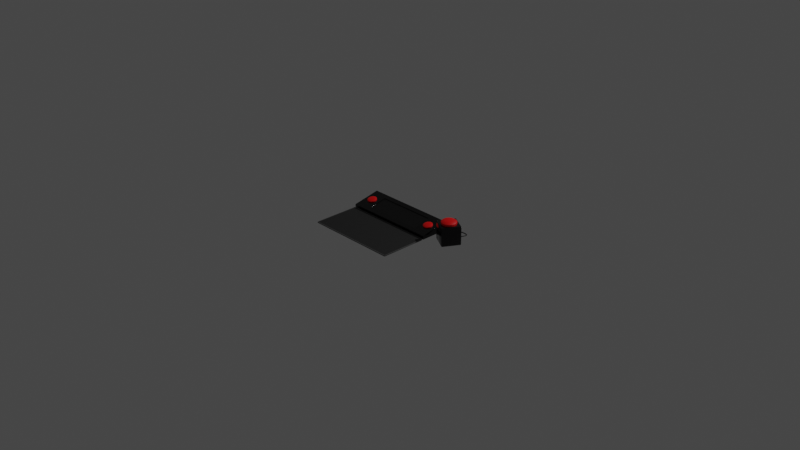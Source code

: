 # Source: gunDealerConsole.blend  (saved by Blender 3.6.11; exported with 4.5.12 LTS)
import bpy
from mathutils import Matrix  # noqa: F401  (used for matrix-valued properties, if any)

bpy.ops.wm.read_factory_settings(use_empty=True)
scene = bpy.context.scene
scene.name = 'Scene'

# ---- collections
col_collection = bpy.data.collections.new('Collection'); scene.collection.children.link(col_collection)
col_gunspawner = bpy.data.collections.new('GunSpawner'); col_collection.children.link(col_gunspawner)
col_magspawner = bpy.data.collections.new('MagSpawner'); col_collection.children.link(col_magspawner)

# ---- materials (node trees are filled in below, after node groups)
mat_screenmat = bpy.data.materials.new('ScreenMat')
mat_screenmat.alpha_threshold = 0.0
mat_screenmat.diffuse_color = (0.0, 0.0, 0.0, 1.0)
mat_screenmat.roughness = 0.5
mat_screenmat.line_color = (0.0, 0.0, 0.0, 1.0)
mat_cable_mat = bpy.data.materials.new('cable_mat')
mat_button_mat = bpy.data.materials.new('button_mat')
mat_console_mat = bpy.data.materials.new('console_mat')
mat_gunspawnpadinnermat = bpy.data.materials.new('GunSpawnPadInnerMat')
mat_gunspawnpadoutermat = bpy.data.materials.new('GunSpawnPadOuterMat')

# ---- node groups
ng_auto_smooth = bpy.data.node_groups.new('Auto Smooth', 'GeometryNodeTree')
_s = ng_auto_smooth.interface.new_socket(name='Geometry', in_out='OUTPUT', socket_type='NodeSocketGeometry')
_s = ng_auto_smooth.interface.new_socket(name='Geometry', in_out='INPUT', socket_type='NodeSocketGeometry')
_s = ng_auto_smooth.interface.new_socket(name='Angle', in_out='INPUT', socket_type='NodeSocketFloat')
_s.subtype = 'ANGLE'
_s.min_value = 0.0
_s.max_value = 3.142
ng_auto_smooth.is_modifier = True
_N = ng_auto_smooth.nodes; _L = ng_auto_smooth.links
n0 = _N.new('NodeGroupOutput'); n0.name = 'Group Output'; n0.location = (480, -100)
n1 = _N.new('NodeGroupInput'); n1.name = 'Group Input'; n1.location = (-420, -300)
n2 = _N.new('NodeGroupInput'); n2.name = 'Group Input.001'; n2.location = (-60, -100)
n3 = _N.new('GeometryNodeSetShadeSmooth'); n3.name = 'Set Shade Smooth'; n3.location = (120, -100)
n3.domain = 'EDGE'
n4 = _N.new('GeometryNodeSetShadeSmooth'); n4.name = 'Set Shade Smooth.001'; n4.location = (300, -100)
n5 = _N.new('GeometryNodeInputMeshEdgeAngle'); n5.name = 'Edge Angle'; n5.location = (-420, -220)
n6 = _N.new('GeometryNodeInputEdgeSmooth'); n6.name = 'Is Edge Smooth'; n6.location = (-60, -160)
n7 = _N.new('GeometryNodeInputShadeSmooth'); n7.name = 'Is Face Smooth'; n7.location = (-240, -340)
n8 = _N.new('FunctionNodeBooleanMath'); n8.name = 'Boolean Math'; n8.location = (-60, -220)
n9 = _N.new('FunctionNodeCompare'); n9.name = 'Compare'; n9.location = (-240, -180)
n9.operation = 'LESS_EQUAL'
_L.new(n5.outputs[0], n9.inputs[0])
_L.new(n4.outputs[0], n0.inputs[0])
_L.new(n1.outputs[1], n9.inputs[1])
_L.new(n9.outputs[0], n8.inputs[0])
_L.new(n7.outputs[0], n8.inputs[1])
_L.new(n2.outputs[0], n3.inputs[0])
_L.new(n6.outputs[0], n3.inputs[1])
_L.new(n3.outputs[0], n4.inputs[0])
_L.new(n8.outputs[0], n3.inputs[2])
n0.is_active_output = True

# ---- material node trees
mat_screenmat.use_nodes = True; mat_screenmat.node_tree.nodes.clear()
_N = mat_screenmat.node_tree.nodes; _L = mat_screenmat.node_tree.links
n0 = _N.new('ShaderNodeOutputMaterial'); n0.name = 'Material Output'; n0.location = (300, 300)
n1 = _N.new('ShaderNodeBsdfPrincipled'); n1.name = 'Principled BSDF'; n1.location = (10, 300)
n1.distribution = 'GGX'
n1.subsurface_method = 'RANDOM_WALK_SKIN'
n1.inputs[0].default_value = (0.0, 0.0, 0.0, 1.0)
n1.inputs[3].default_value = 1.45
n1.inputs[27].default_value = (0.0, 0.0, 0.0, 1.0)
n1.inputs[28].default_value = 1.0
_L.new(n1.outputs[0], n0.inputs[0])
n0.is_active_output = True
mat_cable_mat.use_nodes = True; mat_cable_mat.node_tree.nodes.clear()
_N = mat_cable_mat.node_tree.nodes; _L = mat_cable_mat.node_tree.links
n0 = _N.new('ShaderNodeBsdfPrincipled'); n0.name = 'Principled BSDF'; n0.location = (10, 300)
n0.distribution = 'GGX'
n0.subsurface_method = 'RANDOM_WALK_SKIN'
n0.inputs[0].default_value = (0.0, 0.0, 0.0, 1.0)
n0.inputs[3].default_value = 1.45
n0.inputs[27].default_value = (0.0, 0.0, 0.0, 1.0)
n0.inputs[28].default_value = 1.0
n1 = _N.new('ShaderNodeOutputMaterial'); n1.name = 'Material Output'; n1.location = (300, 300)
_L.new(n0.outputs[0], n1.inputs[0])
n1.is_active_output = True
mat_button_mat.use_nodes = True; mat_button_mat.node_tree.nodes.clear()
_N = mat_button_mat.node_tree.nodes; _L = mat_button_mat.node_tree.links
n0 = _N.new('ShaderNodeBsdfPrincipled'); n0.name = 'Principled BSDF'; n0.location = (10, 300)
n0.distribution = 'GGX'
n0.subsurface_method = 'RANDOM_WALK_SKIN'
n0.inputs[0].default_value = (1.0, 0.0, 0.0, 1.0)
n0.inputs[3].default_value = 1.45
n0.inputs[27].default_value = (0.0, 0.0, 0.0, 1.0)
n0.inputs[28].default_value = 1.0
n1 = _N.new('ShaderNodeOutputMaterial'); n1.name = 'Material Output'; n1.location = (300, 300)
_L.new(n0.outputs[0], n1.inputs[0])
n1.is_active_output = True
mat_console_mat.use_nodes = True; mat_console_mat.node_tree.nodes.clear()
_N = mat_console_mat.node_tree.nodes; _L = mat_console_mat.node_tree.links
n0 = _N.new('ShaderNodeBsdfPrincipled'); n0.name = 'Principled BSDF'; n0.location = (10, 300)
n0.distribution = 'GGX'
n0.subsurface_method = 'RANDOM_WALK_SKIN'
n0.inputs[0].default_value = (0.0, 0.0, 0.0, 1.0)
n0.inputs[2].default_value = 0.15
n0.inputs[3].default_value = 1.45
n0.inputs[27].default_value = (0.0, 0.0, 0.0, 1.0)
n0.inputs[28].default_value = 1.0
n1 = _N.new('ShaderNodeOutputMaterial'); n1.name = 'Material Output'; n1.location = (300, 300)
_L.new(n0.outputs[0], n1.inputs[0])
n1.is_active_output = True
mat_gunspawnpadinnermat.use_nodes = True; mat_gunspawnpadinnermat.node_tree.nodes.clear()
_N = mat_gunspawnpadinnermat.node_tree.nodes; _L = mat_gunspawnpadinnermat.node_tree.links
n0 = _N.new('ShaderNodeBsdfPrincipled'); n0.name = 'Principled BSDF'; n0.location = (10, 300)
n0.distribution = 'GGX'
n0.subsurface_method = 'RANDOM_WALK_SKIN'
n0.inputs[0].default_value = (0.03, 0.03, 0.03, 1.0)
n0.inputs[2].default_value = 0.7
n0.inputs[3].default_value = 1.45
n0.inputs[13].default_value = 0.3
n0.inputs[27].default_value = (0.0, 0.0, 0.0, 1.0)
n0.inputs[28].default_value = 1.0
n1 = _N.new('ShaderNodeOutputMaterial'); n1.name = 'Material Output'; n1.location = (300, 300)
_L.new(n0.outputs[0], n1.inputs[0])
n1.is_active_output = True
mat_gunspawnpadoutermat.use_nodes = True; mat_gunspawnpadoutermat.node_tree.nodes.clear()
_N = mat_gunspawnpadoutermat.node_tree.nodes; _L = mat_gunspawnpadoutermat.node_tree.links
n0 = _N.new('ShaderNodeBsdfPrincipled'); n0.name = 'Principled BSDF'; n0.location = (10, 300)
n0.distribution = 'GGX'
n0.subsurface_method = 'RANDOM_WALK_SKIN'
n0.inputs[0].default_value = (0.1, 0.1, 0.1, 1.0)
n0.inputs[2].default_value = 0.7
n0.inputs[3].default_value = 1.45
n0.inputs[13].default_value = 0.3
n0.inputs[27].default_value = (0.0, 0.0, 0.0, 1.0)
n0.inputs[28].default_value = 1.0
n1 = _N.new('ShaderNodeOutputMaterial'); n1.name = 'Material Output'; n1.location = (300, 300)
_L.new(n0.outputs[0], n1.inputs[0])
n1.is_active_output = True

# ---- world
world_world = bpy.data.worlds.new('World'); scene.world = world_world
world_world.use_nodes = True; world_world.node_tree.nodes.clear()
_N = world_world.node_tree.nodes; _L = world_world.node_tree.links
n0 = _N.new('ShaderNodeOutputWorld'); n0.name = 'World Output'; n0.location = (300, 300)
n1 = _N.new('ShaderNodeBackground'); n1.name = 'Background'; n1.location = (10, 300)
n1.inputs[0].default_value = (0.05088, 0.05088, 0.05088, 1.0)
_L.new(n1.outputs[0], n0.inputs[0])
n0.is_active_output = True
world_world.color = (0.05088, 0.05088, 0.05088)
world_world.use_sun_shadow = False
world_world.sun_shadow_jitter_overblur = 0.0

# ---- cameras
cam_camera = bpy.data.cameras.new('Camera')
cam_camera.clip_end = 100.0
cam_camera.ortho_scale = 7.314

# ---- lights
light_light = bpy.data.lights.new('Light', 'POINT')
light_light.transmission_factor = 0.0
light_light.energy = 1000.0
light_light.shadow_soft_size = 0.1
light_light.use_absolute_resolution = True

# ---- meshes
me_cube_002 = bpy.data.meshes.new('Cube.002')
me_cube_002.from_pydata([(-0.32, 0.09606, 0.0828), (0.32, 0.09606, 0.0828), (0.32, -0.09606, 0.04437), (-0.32, -0.09606, 0.04437)], [], [(1, 0, 3, 2)])
me_cube_002.polygons.foreach_set('use_smooth', [True] * 1)
_uv = me_cube_002.uv_layers.new(name='UVMap')
_uv.uv.foreach_set('vector', [0.7143, 0.545, 0.7857, 0.545, 0.7857, 0.705, 0.7143, 0.705])
me_cube_002.materials.append(mat_screenmat)
me_cube_002.update()
me_button = bpy.data.meshes.new('button')
me_button.from_pydata([(0.0, 1.0, -1.0), (0.0, 0.2656, 2.0), (0.3827, 0.9239, -1.0), (0.1016, 0.2454, 2.0), (0.7071, 0.7071, -1.0), (0.1878, 0.1878, 2.0), (0.9239, 0.3827, -1.0), (0.2454, 0.1016, 2.0), (1.0, 0.0, -1.0), (0.2656, -5.53e-09, 2.0), (0.9239, -0.3827, -1.0), (0.2454, -0.1016, 2.0), (0.7071, -0.7071, -1.0), (0.1878, -0.1878, 2.0), (0.3827, -0.9239, -1.0), (0.1016, -0.2454, 2.0), (0.0, -1.0, -1.0), (0.0, -0.2656, 2.0), (-0.3827, -0.9239, -1.0), (-0.1016, -0.2454, 2.0), (-0.7071, -0.7071, -1.0), (-0.1878, -0.1878, 2.0), (-0.9239, -0.3827, -1.0), (-0.2454, -0.1016, 2.0), (-1.0, 0.0, -1.0), (-0.2656, -5.53e-09, 2.0), (-0.9239, 0.3827, -1.0), (-0.2454, 0.1016, 2.0), (-0.7071, 0.7071, -1.0), (-0.1878, 0.1878, 2.0), (-0.3827, 0.9239, -1.0), (-0.1016, 0.2454, 2.0), (0.3827, 0.9239, 1.0), (0.0, 1.0, 1.0), (0.7071, 0.7071, 1.0), (0.9239, 0.3827, 1.0), (1.0, 0.0, 1.0), (0.9239, -0.3827, 1.0), (0.7071, -0.7071, 1.0), (0.3827, -0.9239, 1.0), (0.0, -1.0, 1.0), (-0.3827, -0.9239, 1.0), (-0.7071, -0.7071, 1.0), (-0.9239, -0.3827, 1.0), (-1.0, 0.0, 1.0), (-0.9239, 0.3827, 1.0), (-0.7071, 0.7071, 1.0), (-0.3827, 0.9239, 1.0), (0.3046, 0.7355, 1.595), (0.0, 0.7961, 1.595), (0.5629, 0.5629, 1.595), (0.7355, 0.3046, 1.595), (0.7961, -2.445e-09, 1.595), (0.7355, -0.3046, 1.595), (0.5629, -0.5629, 1.595), (0.3046, -0.7355, 1.595), (0.0, -0.7961, 1.595), (-0.3046, -0.7355, 1.595), (-0.5629, -0.5629, 1.595), (-0.7355, -0.3046, 1.595), (-0.7961, -2.445e-09, 1.595), (-0.7355, 0.3046, 1.595), (-0.5629, 0.5629, 1.595), (-0.3046, 0.7355, 1.595), (0.2056, 0.4963, 1.86), (0.0, 0.5372, 1.86), (0.3798, 0.3798, 1.86), (0.4963, 0.2056, 1.86), (0.5372, -3.842e-09, 1.86), (0.4963, -0.2056, 1.86), (0.3798, -0.3798, 1.86), (0.2056, -0.4963, 1.86), (0.0, -0.5372, 1.86), (-0.2056, -0.4963, 1.86), (-0.3798, -0.3798, 1.86), (-0.4963, -0.2056, 1.86), (-0.5372, -3.842e-09, 1.86), (-0.4963, 0.2056, 1.86), (-0.3798, 0.3798, 1.86), (-0.2056, 0.4963, 1.86)], [], [(0, 33, 32, 2), (2, 32, 34, 4), (4, 34, 35, 6), (6, 35, 36, 8), (8, 36, 37, 10), (10, 37, 38, 12), (12, 38, 39, 14), (14, 39, 40, 16), (16, 40, 41, 18), (18, 41, 42, 20), (20, 42, 43, 22), (22, 43, 44, 24), (24, 44, 45, 26), (26, 45, 46, 28), (3, 1, 31, 29, 27, 25, 23, 21, 19, 17, 15, 13, 11, 9, 7, 5), (28, 46, 47, 30), (30, 47, 33, 0), (0, 2, 4, 6, 8, 10, 12, 14, 16, 18, 20, 22, 24, 26, 28, 30), (49, 48, 32, 33), (48, 50, 34, 32), (50, 51, 35, 34), (51, 52, 36, 35), (52, 53, 37, 36), (53, 54, 38, 37), (54, 55, 39, 38), (55, 56, 40, 39), (56, 57, 41, 40), (57, 58, 42, 41), (58, 59, 43, 42), (59, 60, 44, 43), (60, 61, 45, 44), (61, 62, 46, 45), (62, 63, 47, 46), (63, 49, 33, 47), (65, 64, 48, 49), (64, 66, 50, 48), (66, 67, 51, 50), (67, 68, 52, 51), (68, 69, 53, 52), (69, 70, 54, 53), (70, 71, 55, 54), (71, 72, 56, 55), (72, 73, 57, 56), (73, 74, 58, 57), (74, 75, 59, 58), (75, 76, 60, 59), (76, 77, 61, 60), (77, 78, 62, 61), (78, 79, 63, 62), (79, 65, 49, 63), (1, 3, 64, 65), (3, 5, 66, 64), (5, 7, 67, 66), (7, 9, 68, 67), (9, 11, 69, 68), (11, 13, 70, 69), (13, 15, 71, 70), (15, 17, 72, 71), (17, 19, 73, 72), (19, 21, 74, 73), (21, 23, 75, 74), (23, 25, 76, 75), (25, 27, 77, 76), (27, 29, 78, 77), (29, 31, 79, 78), (31, 1, 65, 79)])
me_button.polygons.foreach_set('use_smooth', [True] * 66)
_k = set([(32, 33), (32, 34), (33, 47), (34, 35), (35, 36), (36, 37), (37, 38), (38, 39), (39, 40), (40, 41), (41, 42), (42, 43), (43, 44), (44, 45), (45, 46), (46, 47)])
me_button.attributes.new('sharp_edge', 'BOOLEAN', 'EDGE').data.foreach_set('value', [ (min(e.vertices), max(e.vertices)) in _k for e in me_button.edges])
_uv = me_button.uv_layers.new(name='UVMap')
_uv.uv.foreach_set('vector', [1.0, 0.5, 1.0, 1.0, 0.9375, 1.0, 0.9375, 0.5, 0.9375, 0.5, 0.9375, 1.0, 0.875, 1.0, 0.875, 0.5, 0.875, 0.5, 0.875, 1.0, 0.8125, 1.0, 0.8125, 0.5, 0.8125, 0.5, 0.8125, 1.0, 0.75, 1.0, 0.75, 0.5, 0.75, 0.5, 0.75, 1.0, 0.6875, 1.0, 0.6875, 0.5, 0.6875, 0.5, 0.6875, 1.0, 0.625, 1.0, 0.625, 0.5, 0.625, 0.5, 0.625, 1.0, 0.5625, 1.0, 0.5625, 0.5, 0.5625, 0.5, 0.5625, 1.0, 0.5, 1.0, 0.5, 0.5, 0.5, 0.5, 0.5, 1.0, 0.4375, 1.0, 0.4375, 0.5, 0.4375, 0.5, 0.4375, 1.0, 0.375, 1.0, 0.375, 0.5, 0.375, 0.5, 0.375, 1.0, 0.3125, 1.0, 0.3125, 0.5, 0.3125, 0.5, 0.3125, 1.0, 0.25, 1.0, 0.25, 0.5, 0.25, 0.5, 0.25, 1.0, 0.1875, 1.0, 0.1875, 0.5, 0.1875, 0.5, 0.1875, 1.0, 0.125, 1.0, 0.125, 0.5, 0.2744, 0.3089, 0.25, 0.3137, 0.2256, 0.3089, 0.2049, 0.2951, 0.1911, 0.2744, 0.1863, 0.25, 0.1911, 0.2256, 0.2049, 0.2049, 0.2256, 0.1911, 0.25, 0.1863, 0.2744, 0.1911, 0.2951, 0.2049, 0.3089, 0.2256, 0.3137, 0.25, 0.3089, 0.2744, 0.2951, 0.2951, 0.125, 0.5, 0.125, 1.0, 0.0625, 1.0, 0.0625, 0.5, 0.0625, 0.5, 0.0625, 1.0, 0.0, 1.0, 0.0, 0.5, 0.75, 0.49, 0.8418, 0.4717, 0.9197, 0.4197, 0.9717, 0.3418, 0.99, 0.25, 0.9717, 0.1582, 0.9197, 0.08029, 0.8418, 0.02827, 0.75, 0.01, 0.6582, 0.02827, 0.5803, 0.08029, 0.5283, 0.1582, 0.51, 0.25, 0.5283, 0.3418, 0.5803, 0.4197, 0.6582, 0.4717, 0.25, 0.4411, 0.3231, 0.4265, 0.3418, 0.4717, 0.25, 0.49, 0.3231, 0.4265, 0.3851, 0.3851, 0.4197, 0.4197, 0.3418, 0.4717, 0.3851, 0.3851, 0.4265, 0.3231, 0.4717, 0.3418, 0.4197, 0.4197, 0.4265, 0.3231, 0.4411, 0.25, 0.49, 0.25, 0.4717, 0.3418, 0.4411, 0.25, 0.4265, 0.1769, 0.4717, 0.1582, 0.49, 0.25, 0.4265, 0.1769, 0.3851, 0.1149, 0.4197, 0.08029, 0.4717, 0.1582, 0.3851, 0.1149, 0.3231, 0.07348, 0.3418, 0.02827, 0.4197, 0.08029, 0.3231, 0.07348, 0.25, 0.05894, 0.25, 0.01, 0.3418, 0.02827, 0.25, 0.05894, 0.1769, 0.07348, 0.1582, 0.02827, 0.25, 0.01, 0.1769, 0.07348, 0.1149, 0.1149, 0.08029, 0.08029, 0.1582, 0.02827, 0.1149, 0.1149, 0.07348, 0.1769, 0.02827, 0.1582, 0.08029, 0.08029, 0.07348, 0.1769, 0.05894, 0.25, 0.01, 0.25, 0.02827, 0.1582, 0.05894, 0.25, 0.07348, 0.3231, 0.02827, 0.3418, 0.01, 0.25, 0.07348, 0.3231, 0.1149, 0.3851, 0.08029, 0.4197, 0.02827, 0.3418, 0.1149, 0.3851, 0.1769, 0.4265, 0.1582, 0.4717, 0.08029, 0.4197, 0.1769, 0.4265, 0.25, 0.4411, 0.25, 0.49, 0.1582, 0.4717, 0.25, 0.3789, 0.2993, 0.3691, 0.3231, 0.4265, 0.25, 0.4411, 0.2993, 0.3691, 0.3412, 0.3412, 0.3851, 0.3851, 0.3231, 0.4265, 0.3412, 0.3412, 0.3691, 0.2993, 0.4265, 0.3231, 0.3851, 0.3851, 0.3691, 0.2993, 0.3789, 0.25, 0.4411, 0.25, 0.4265, 0.3231, 0.3789, 0.25, 0.3691, 0.2007, 0.4265, 0.1769, 0.4411, 0.25, 0.3691, 0.2007, 0.3412, 0.1588, 0.3851, 0.1149, 0.4265, 0.1769, 0.3412, 0.1588, 0.2993, 0.1309, 0.3231, 0.07348, 0.3851, 0.1149, 0.2993, 0.1309, 0.25, 0.1211, 0.25, 0.05894, 0.3231, 0.07348, 0.25, 0.1211, 0.2007, 0.1309, 0.1769, 0.07348, 0.25, 0.05894, 0.2007, 0.1309, 0.1588, 0.1588, 0.1149, 0.1149, 0.1769, 0.07348, 0.1588, 0.1588, 0.1309, 0.2007, 0.07348, 0.1769, 0.1149, 0.1149, 0.1309, 0.2007, 0.1211, 0.25, 0.05894, 0.25, 0.07348, 0.1769, 0.1211, 0.25, 0.1309, 0.2993, 0.07348, 0.3231, 0.05894, 0.25, 0.1309, 0.2993, 0.1588, 0.3412, 0.1149, 0.3851, 0.07348, 0.3231, 0.1588, 0.3412, 0.2007, 0.3691, 0.1769, 0.4265, 0.1149, 0.3851, 0.2007, 0.3691, 0.25, 0.3789, 0.25, 0.4411, 0.1769, 0.4265, 0.25, 0.3137, 0.2744, 0.3089, 0.2993, 0.3691, 0.25, 0.3789, 0.2744, 0.3089, 0.2951, 0.2951, 0.3412, 0.3412, 0.2993, 0.3691, 0.2951, 0.2951, 0.3089, 0.2744, 0.3691, 0.2993, 0.3412, 0.3412, 0.3089, 0.2744, 0.3137, 0.25, 0.3789, 0.25, 0.3691, 0.2993, 0.3137, 0.25, 0.3089, 0.2256, 0.3691, 0.2007, 0.3789, 0.25, 0.3089, 0.2256, 0.2951, 0.2049, 0.3412, 0.1588, 0.3691, 0.2007, 0.2951, 0.2049, 0.2744, 0.1911, 0.2993, 0.1309, 0.3412, 0.1588, 0.2744, 0.1911, 0.25, 0.1863, 0.25, 0.1211, 0.2993, 0.1309, 0.25, 0.1863, 0.2256, 0.1911, 0.2007, 0.1309, 0.25, 0.1211, 0.2256, 0.1911, 0.2049, 0.2049, 0.1588, 0.1588, 0.2007, 0.1309, 0.2049, 0.2049, 0.1911, 0.2256, 0.1309, 0.2007, 0.1588, 0.1588, 0.1911, 0.2256, 0.1863, 0.25, 0.1211, 0.25, 0.1309, 0.2007, 0.1863, 0.25, 0.1911, 0.2744, 0.1309, 0.2993, 0.1211, 0.25, 0.1911, 0.2744, 0.2049, 0.2951, 0.1588, 0.3412, 0.1309, 0.2993, 0.2049, 0.2951, 0.2256, 0.3089, 0.2007, 0.3691, 0.1588, 0.3412, 0.2256, 0.3089, 0.25, 0.3137, 0.25, 0.3789, 0.2007, 0.3691])
me_button.materials.append(mat_button_mat)
me_button.update()
me_cube_001 = bpy.data.meshes.new('Cube.001')
me_cube_001.from_pydata([(-0.5, -0.15, 5.96e-09), (-0.5, -0.15, 0.04), (-0.5, 0.15, 5.96e-09), (-0.5, 0.15, 0.1), (0.5, -0.15, 5.96e-09), (0.5, -0.15, 0.04), (0.5, 0.15, 5.96e-09), (0.5, 0.15, 0.1), (0.374, 0.15, 7.451e-09), (-0.374, 0.15, 7.451e-09), (-0.32, 0.09606, 0.08921), (0.32, 0.09606, 0.08921), (-0.374, -0.15, 7.451e-09), (0.374, -0.15, 7.451e-09), (0.32, -0.09606, 0.05079), (-0.32, -0.09606, 0.05079), (-0.374, 0.15, 0.1), (0.374, 0.15, 0.1), (0.374, -0.15, 0.04), (-0.374, -0.15, 0.04), (-0.32, 0.09606, 0.0828), (0.32, 0.09606, 0.0828), (0.32, -0.09606, 0.04437), (-0.32, -0.09606, 0.04437)], [], [(0, 1, 3, 2), (8, 17, 7, 6), (6, 7, 5, 4), (12, 19, 1, 0), (8, 6, 4, 13), (14, 11, 21, 22), (2, 9, 12, 0), (9, 8, 13, 12), (4, 5, 18, 13), (13, 18, 19, 12), (2, 3, 16, 9), (9, 16, 17, 8), (10, 11, 17, 16), (14, 15, 19, 18), (11, 10, 20, 21), (10, 15, 23, 20), (15, 14, 22, 23), (15, 10, 16, 3, 1, 19), (11, 14, 18, 5, 7, 17)])
me_cube_001.polygons.foreach_set('use_smooth', [True] * 19)
_k = set([(0, 2), (0, 12), (1, 3), (1, 19), (2, 9), (3, 16), (4, 6), (4, 13), (5, 7), (5, 18), (6, 8), (7, 17), (8, 9), (10, 11), (10, 15), (11, 14), (12, 13), (14, 15), (16, 17), (18, 19)])
me_cube_001.attributes.new('sharp_edge', 'BOOLEAN', 'EDGE').data.foreach_set('value', [ (min(e.vertices), max(e.vertices)) in _k for e in me_cube_001.edges])
_uv = me_cube_001.uv_layers.new(name='UVMap')
_uv.uv.foreach_set('vector', [0.375, 0.0, 0.625, 0.0, 0.625, 0.25, 0.375, 0.25, 0.375, 0.4167, 0.625, 0.4167, 0.625, 0.5, 0.375, 0.5, 0.375, 0.5, 0.625, 0.5, 0.625, 0.75, 0.375, 0.75, 0.375, 0.9167, 0.625, 0.9167, 0.625, 1.0, 0.375, 1.0, 0.2917, 0.5, 0.375, 0.5, 0.375, 0.75, 0.2917, 0.75, 0.7143, 0.705, 0.7143, 0.545, 0.7143, 0.545, 0.7143, 0.705, 0.125, 0.5, 0.2083, 0.5, 0.2083, 0.75, 0.125, 0.75, 0.2083, 0.5, 0.2917, 0.5, 0.2917, 0.75, 0.2083, 0.75, 0.375, 0.75, 0.625, 0.75, 0.625, 0.8333, 0.375, 0.8333, 0.375, 0.8333, 0.625, 0.8333, 0.625, 0.9167, 0.375, 0.9167, 0.375, 0.25, 0.625, 0.25, 0.625, 0.3333, 0.375, 0.3333, 0.375, 0.3333, 0.625, 0.3333, 0.625, 0.4167, 0.375, 0.4167, 0.7857, 0.545, 0.7143, 0.545, 0.7083, 0.5, 0.7917, 0.5, 0.7143, 0.705, 0.7857, 0.705, 0.7917, 0.75, 0.7083, 0.75, 0.7143, 0.545, 0.7857, 0.545, 0.7857, 0.545, 0.7143, 0.545, 0.7857, 0.545, 0.7857, 0.705, 0.7857, 0.705, 0.7857, 0.545, 0.7857, 0.705, 0.7143, 0.705, 0.7143, 0.705, 0.7857, 0.705, 0.7857, 0.705, 0.7857, 0.545, 0.7917, 0.5, 0.875, 0.5, 0.875, 0.75, 0.7917, 0.75, 0.7143, 0.545, 0.7143, 0.705, 0.7083, 0.75, 0.625, 0.75, 0.625, 0.5, 0.7083, 0.5])
me_cube_001.materials.append(mat_console_mat)
me_cube_001.update()
me_cube_003 = bpy.data.meshes.new('Cube.003')
me_cube_003.from_pydata([(-0.4913, 0.2413, 0.0), (-0.4913, -0.2413, 0.0), (-0.4913, -0.2413, 0.01), (-0.4913, 0.2413, 0.01), (0.4913, 0.2413, 0.0), (0.4913, 0.2413, 0.01), (0.4913, -0.2413, 0.0), (0.4913, -0.2413, 0.01), (-0.49, -0.242, 0.0), (0.49, -0.242, 0.0), (0.49, -0.242, 0.01), (-0.49, -0.242, 0.01), (-0.492, 0.24, 0.0), (-0.492, -0.24, 0.0), (-0.492, -0.24, 0.01), (-0.492, 0.24, 0.01), (0.49, 0.242, 0.0), (-0.49, 0.242, 0.0), (-0.49, 0.242, 0.01), (0.49, 0.242, 0.01), (0.492, -0.24, 0.0), (0.492, 0.24, 0.0), (0.492, 0.24, 0.01), (0.492, -0.24, 0.01), (-0.5, -0.242, 0.0), (-0.4972, -0.2472, 0.0), (-0.5, 0.242, 0.01), (-0.4972, 0.2472, 0.01), (-0.492, 0.25, 0.0), (-0.4972, 0.2472, 0.0), (0.492, 0.25, 0.01), (0.4972, 0.2472, 0.01), (0.5, 0.242, 0.0), (0.4972, 0.2472, 0.0), (0.5, -0.242, 0.01), (0.4972, -0.2472, 0.01), (0.492, -0.25, 0.0), (0.4972, -0.2472, 0.0), (-0.492, -0.25, 0.01), (-0.4972, -0.2472, 0.01), (-0.492, -0.25, 0.0), (0.492, -0.25, 0.01), (-0.5, 0.242, 0.0), (-0.5, -0.242, 0.01), (0.492, 0.25, 0.0), (-0.492, 0.25, 0.01), (0.5, -0.242, 0.0), (0.5, 0.242, 0.01)], [], [(42, 26, 27, 29), (44, 30, 31, 33), (46, 34, 35, 37), (40, 38, 39, 25), (10, 7, 23, 22, 5, 19, 18, 3, 15, 14, 2, 11), (37, 35, 41, 36), (36, 41, 38, 40), (25, 39, 43, 24), (24, 43, 26, 42), (29, 27, 45, 28), (28, 45, 30, 44), (33, 31, 47, 32), (32, 47, 34, 46), (6, 9, 8, 1, 13, 12, 0, 17, 16, 4, 21, 20), (13, 1, 25, 24), (15, 3, 27, 26), (17, 0, 29, 28), (19, 5, 31, 30), (21, 4, 33, 32), (23, 7, 35, 34), (9, 6, 37, 36), (11, 2, 39, 38), (1, 8, 40, 25), (8, 9, 36, 40), (7, 10, 41, 35), (10, 11, 38, 41), (0, 12, 42, 29), (12, 13, 24, 42), (2, 14, 43, 39), (14, 15, 26, 43), (4, 16, 44, 33), (16, 17, 28, 44), (3, 18, 45, 27), (18, 19, 30, 45), (6, 20, 46, 37), (20, 21, 32, 46), (5, 22, 47, 31), (22, 23, 34, 47)])
me_cube_003.polygons.foreach_set('use_smooth', [True] * 38)
me_cube_003.polygons.foreach_set('material_index', [1, 1, 1, 1, 0, 1, 1, 1, 1, 1, 1, 1, 1, 0, 1, 1, 1, 1, 1, 1, 1, 1, 1, 1, 1, 1, 1, 1, 1, 1, 1, 1, 1, 1, 1, 1, 1, 1])
_uv = me_cube_003.uv_layers.new(name='UVMap')
_uv.uv.foreach_set('vector', [0.375, 0.246, 0.625, 0.246, 0.625, 0.25, 0.375, 0.25, 0.375, 0.498, 0.625, 0.498, 0.625, 0.5, 0.375, 0.5, 0.375, 0.746, 0.625, 0.746, 0.625, 0.75, 0.375, 0.75, 0.375, 0.998, 0.625, 0.998, 0.625, 1.0, 0.375, 1.0, 0.6274, 0.7463, 0.627, 0.7459, 0.6269, 0.7453, 0.6269, 0.5047, 0.627, 0.5041, 0.6274, 0.5037, 0.8726, 0.5037, 0.873, 0.5041, 0.8731, 0.5047, 0.8731, 0.7453, 0.873, 0.7459, 0.8726, 0.7463, 0.375, 0.75, 0.625, 0.75, 0.625, 0.752, 0.375, 0.752, 0.375, 0.752, 0.625, 0.752, 0.625, 0.998, 0.375, 0.998, 0.375, 0.0, 0.625, 0.0, 0.625, 0.004, 0.375, 0.004, 0.375, 0.004, 0.625, 0.004, 0.625, 0.246, 0.375, 0.246, 0.375, 0.25, 0.625, 0.25, 0.625, 0.252, 0.375, 0.252, 0.375, 0.252, 0.625, 0.252, 0.625, 0.498, 0.375, 0.498, 0.375, 0.5, 0.625, 0.5, 0.625, 0.504, 0.375, 0.504, 0.375, 0.504, 0.625, 0.504, 0.625, 0.746, 0.375, 0.746, 0.373, 0.7459, 0.3726, 0.7463, 0.1274, 0.7463, 0.127, 0.7459, 0.1269, 0.7453, 0.1269, 0.5047, 0.127, 0.5041, 0.1274, 0.5037, 0.3726, 0.5037, 0.373, 0.5041, 0.3731, 0.5047, 0.3731, 0.7453, 0.1269, 0.7453, 0.127, 0.7459, 0.125, 0.75, 0.125, 0.746, 0.8731, 0.5047, 0.873, 0.5041, 0.875, 0.5, 0.875, 0.504, 0.1274, 0.5037, 0.127, 0.5041, 0.125, 0.5, 0.127, 0.5, 0.6274, 0.5037, 0.627, 0.5041, 0.625, 0.5, 0.627, 0.5, 0.3731, 0.5047, 0.373, 0.5041, 0.375, 0.5, 0.375, 0.504, 0.6269, 0.7453, 0.627, 0.7459, 0.625, 0.75, 0.625, 0.746, 0.3726, 0.7463, 0.373, 0.7459, 0.375, 0.75, 0.373, 0.75, 0.8726, 0.7463, 0.873, 0.7459, 0.875, 0.75, 0.873, 0.75, 0.127, 0.7459, 0.1274, 0.7463, 0.127, 0.75, 0.125, 0.75, 0.1274, 0.7463, 0.3726, 0.7463, 0.373, 0.75, 0.127, 0.75, 0.627, 0.7459, 0.6274, 0.7463, 0.627, 0.75, 0.625, 0.75, 0.6274, 0.7463, 0.8726, 0.7463, 0.873, 0.75, 0.627, 0.75, 0.127, 0.5041, 0.1269, 0.5047, 0.125, 0.504, 0.125, 0.5, 0.1269, 0.5047, 0.1269, 0.7453, 0.125, 0.746, 0.125, 0.504, 0.873, 0.7459, 0.8731, 0.7453, 0.875, 0.746, 0.875, 0.75, 0.8731, 0.7453, 0.8731, 0.5047, 0.875, 0.504, 0.875, 0.746, 0.373, 0.5041, 0.3726, 0.5037, 0.373, 0.5, 0.375, 0.5, 0.3726, 0.5037, 0.1274, 0.5037, 0.127, 0.5, 0.373, 0.5, 0.873, 0.5041, 0.8726, 0.5037, 0.873, 0.5, 0.875, 0.5, 0.8726, 0.5037, 0.6274, 0.5037, 0.627, 0.5, 0.873, 0.5, 0.373, 0.7459, 0.3731, 0.7453, 0.375, 0.746, 0.375, 0.75, 0.3731, 0.7453, 0.3731, 0.5047, 0.375, 0.504, 0.375, 0.746, 0.627, 0.5041, 0.6269, 0.5047, 0.625, 0.504, 0.625, 0.5, 0.6269, 0.5047, 0.6269, 0.7453, 0.625, 0.746, 0.625, 0.504])
me_cube_003.materials.append(mat_gunspawnpadinnermat)
me_cube_003.materials.append(mat_gunspawnpadoutermat)
me_cube_003.update()
me_cube_004 = bpy.data.meshes.new('Cube.004')
me_cube_004.from_pydata([(-0.1, -0.1, -0.1), (-0.1, -0.1, 0.1), (-0.1, 0.1, -0.1), (-0.1, 0.1, 0.1), (0.1, -0.1, -0.1), (0.1, -0.1, 0.1), (0.1, 0.1, -0.1), (0.1, 0.1, 0.1)], [], [(0, 1, 3, 2), (2, 3, 7, 6), (6, 7, 5, 4), (4, 5, 1, 0), (2, 6, 4, 0), (7, 3, 1, 5)])
me_cube_004.polygons.foreach_set('use_smooth', [True] * 6)
_k = set([(0, 2), (0, 4), (1, 3), (1, 5), (2, 6), (3, 7), (4, 6), (5, 7)])
me_cube_004.attributes.new('sharp_edge', 'BOOLEAN', 'EDGE').data.foreach_set('value', [ (min(e.vertices), max(e.vertices)) in _k for e in me_cube_004.edges])
_uv = me_cube_004.uv_layers.new(name='UVMap')
_uv.uv.foreach_set('vector', [0.375, 0.0, 0.625, 0.0, 0.625, 0.25, 0.375, 0.25, 0.375, 0.25, 0.625, 0.25, 0.625, 0.5, 0.375, 0.5, 0.375, 0.5, 0.625, 0.5, 0.625, 0.75, 0.375, 0.75, 0.375, 0.75, 0.625, 0.75, 0.625, 1.0, 0.375, 1.0, 0.125, 0.5, 0.375, 0.5, 0.375, 0.75, 0.125, 0.75, 0.625, 0.5, 0.875, 0.5, 0.875, 0.75, 0.625, 0.75])
me_cube_004.materials.append(mat_console_mat)
me_cube_004.update()

# ---- curves / text
cu_cable = bpy.data.curves.new('cable', 'CURVE')
cu_cable.dimensions = '3D'
_sp = cu_cable.splines.new('BEZIER'); _sp.bezier_points.add(2)
_sp.bezier_points.foreach_set('co', [-0.009756, -0.433, -0.001607, -0.105, -0.2452, -0.03328, 0.0009386, -0.00075, -2.619e-10])
_sp.bezier_points.foreach_set('handle_left', [0.6929, -0.354, -0.001607, -0.09436, -0.3299, -0.03328, -0.1523, 0.05974, 1.601e-09])
_sp.bezier_points.foreach_set('handle_right', [-0.08571, -0.4415, -0.001607, -0.1268, -0.07117, -0.03328, 0.931, -0.368, -1.157e-08])
for _p, _l, _r in zip(_sp.bezier_points, ['ALIGNED', 'ALIGNED', 'ALIGNED'], ['ALIGNED', 'ALIGNED', 'ALIGNED']): _p.handle_left_type = _l; _p.handle_right_type = _r
_sp.order_u = 0
_sp.order_v = 0
cu_cable.materials.append(mat_cable_mat)
cu_cable.use_path = True
cu_cable.bevel_depth = 0.005
cu_cable.fill_mode = 'FULL'

# ---- objects
ob_light = bpy.data.objects.new('Light', light_light)
ob_camera = bpy.data.objects.new('Camera', cam_camera)
ob_screen = bpy.data.objects.new('screen', me_cube_002)
ob_cable = bpy.data.objects.new('cable', cu_cable)
ob_button_next = bpy.data.objects.new('button_next', me_button)
ob_button_prev = bpy.data.objects.new('button_prev', me_button)
ob_gunspawnerconsole = bpy.data.objects.new('GunSpawnerConsole', me_cube_001)
ob_gunspawnerpad = bpy.data.objects.new('GunSpawnerPad', me_cube_003)
ob_mag_spawner_base = bpy.data.objects.new('mag_spawner_base', me_cube_004)
ob_mag_spawner_button = bpy.data.objects.new('mag_spawner_button', me_button)

# ---- transforms, parenting, visibility, modifiers, constraints
ob_light.location = (4.076, 5.564, 5.904)
ob_light.rotation_euler = (0.6503, 0.05522, 1.866)
ob_light.lock_rotations_4d = False
ob_light.empty_display_type = 'ARROWS'
ob_light.color = (0.0, 0.0, 0.0, 0.0)
ob_light.lineart.crease_threshold = 0.0
ob_camera.location = (7.359, -6.926, 4.958)
ob_camera.rotation_euler = (1.109, 0.0, 0.8149)
ob_camera.lock_rotations_4d = False
ob_camera.empty_display_type = 'ARROWS'
ob_camera.color = (0.0, 0.0, 0.0, 0.0)
ob_camera.display_type = 'WIRE'
ob_camera.lineart.crease_threshold = 0.0
ob_screen.location = (0.0, 0.0, 0.0)
_m = ob_screen.modifiers.new('Bevel', 'BEVEL')
_m.width = 0.001
_m.width_pct = 0.001
_m.segments = 3
_m.offset_type = 'WIDTH'
_m = ob_screen.modifiers.new('Auto Smooth', 'NODES')
_m.node_group = ng_auto_smooth
_gi = [s.identifier for s in ng_auto_smooth.interface.items_tree if s.item_type == 'SOCKET' and s.in_out == 'INPUT']
_m[_gi[1]] = 1.047  # Angle
ob_cable.location = (0.75, 0.0866, 0.04112)
ob_cable.rotation_euler = (0.0, -0.0, -1.69)
ob_button_next.location = (0.41, 0.002756, 0.07138)
ob_button_next.rotation_euler = (0.192, -0.0, 0.0)
ob_button_next.scale = (0.05, 0.05, 0.01)
_m = ob_button_next.modifiers.new('Auto Smooth', 'NODES')
_m.node_group = ng_auto_smooth
_gi = [s.identifier for s in ng_auto_smooth.interface.items_tree if s.item_type == 'SOCKET' and s.in_out == 'INPUT']
_m[_gi[1]] = 1.047  # Angle
ob_button_prev.location = (-0.41, 0.002756, 0.07138)
ob_button_prev.rotation_euler = (0.192, -0.0, 0.0)
ob_button_prev.scale = (0.05, 0.05, 0.01)
_m = ob_button_prev.modifiers.new('Auto Smooth', 'NODES')
_m.node_group = ng_auto_smooth
_gi = [s.identifier for s in ng_auto_smooth.interface.items_tree if s.item_type == 'SOCKET' and s.in_out == 'INPUT']
_m[_gi[1]] = 1.047  # Angle
ob_gunspawnerconsole.location = (0.0, 0.0, 0.0)
_m = ob_gunspawnerconsole.modifiers.new('Bevel', 'BEVEL')
_m.width = 0.003
_m.width_pct = 0.003
_m.segments = 3
_m.offset_type = 'WIDTH'
_m = ob_gunspawnerconsole.modifiers.new('Auto Smooth', 'NODES')
_m.node_group = ng_auto_smooth
_gi = [s.identifier for s in ng_auto_smooth.interface.items_tree if s.item_type == 'SOCKET' and s.in_out == 'INPUT']
_m[_gi[1]] = 1.047  # Angle
ob_gunspawnerpad.location = (0.0, -0.41, 0.0)
_m = ob_gunspawnerpad.modifiers.new('Auto Smooth', 'NODES')
_m.node_group = ng_auto_smooth
_gi = [s.identifier for s in ng_auto_smooth.interface.items_tree if s.item_type == 'SOCKET' and s.in_out == 'INPUT']
_m[_gi[1]] = 1.047  # Angle
ob_mag_spawner_base.location = (0.7, 0.0, 0.1)
ob_mag_spawner_base.rotation_euler = (0.0, -0.0, -0.5236)
_m = ob_mag_spawner_base.modifiers.new('Bevel', 'BEVEL')
_m.width = 0.01
_m.width_pct = 0.01
_m.segments = 2
_m = ob_mag_spawner_base.modifiers.new('Auto Smooth', 'NODES')
_m.node_group = ng_auto_smooth
_gi = [s.identifier for s in ng_auto_smooth.interface.items_tree if s.item_type == 'SOCKET' and s.in_out == 'INPUT']
_m[_gi[1]] = 1.047  # Angle
ob_mag_spawner_button.location = (0.7, 0.0, 0.2)
ob_mag_spawner_button.scale = (0.08, 0.08, 0.02)
_m = ob_mag_spawner_button.modifiers.new('Auto Smooth', 'NODES')
_m.node_group = ng_auto_smooth
_gi = [s.identifier for s in ng_auto_smooth.interface.items_tree if s.item_type == 'SOCKET' and s.in_out == 'INPUT']
_m[_gi[1]] = 1.047  # Angle

# ---- collection membership
col_collection.objects.link(ob_light)
col_collection.objects.link(ob_camera)
col_collection.objects.link(ob_screen)
col_collection.objects.link(ob_cable)
col_gunspawner.objects.link(ob_button_next)
col_gunspawner.objects.link(ob_button_prev)
col_gunspawner.objects.link(ob_gunspawnerconsole)
col_gunspawner.objects.link(ob_gunspawnerpad)
col_magspawner.objects.link(ob_mag_spawner_base)
col_magspawner.objects.link(ob_mag_spawner_button)

# ---- scene / render settings (as saved in the file)
scene.camera = ob_camera
scene.frame_start = 1; scene.frame_end = 250; scene.frame_set(1)
scene.render.engine = 'CYCLES'
scene.render.use_persistent_data = True
scene.cycles.sampling_pattern = 'TABULATED_SOBOL'
scene.cycles.max_bounces = 32
scene.cycles.diffuse_bounces = 32
scene.cycles.glossy_bounces = 32
scene.cycles.transmission_bounces = 32
scene.cycles.volume_bounces = 32
scene.cycles.transparent_max_bounces = 32
scene.eevee.taa_samples = 64
scene.eevee.use_gtao = True
scene.eevee.use_raytracing = True
scene.view_settings.view_transform = 'Filmic'
bpy.context.view_layer.update()
